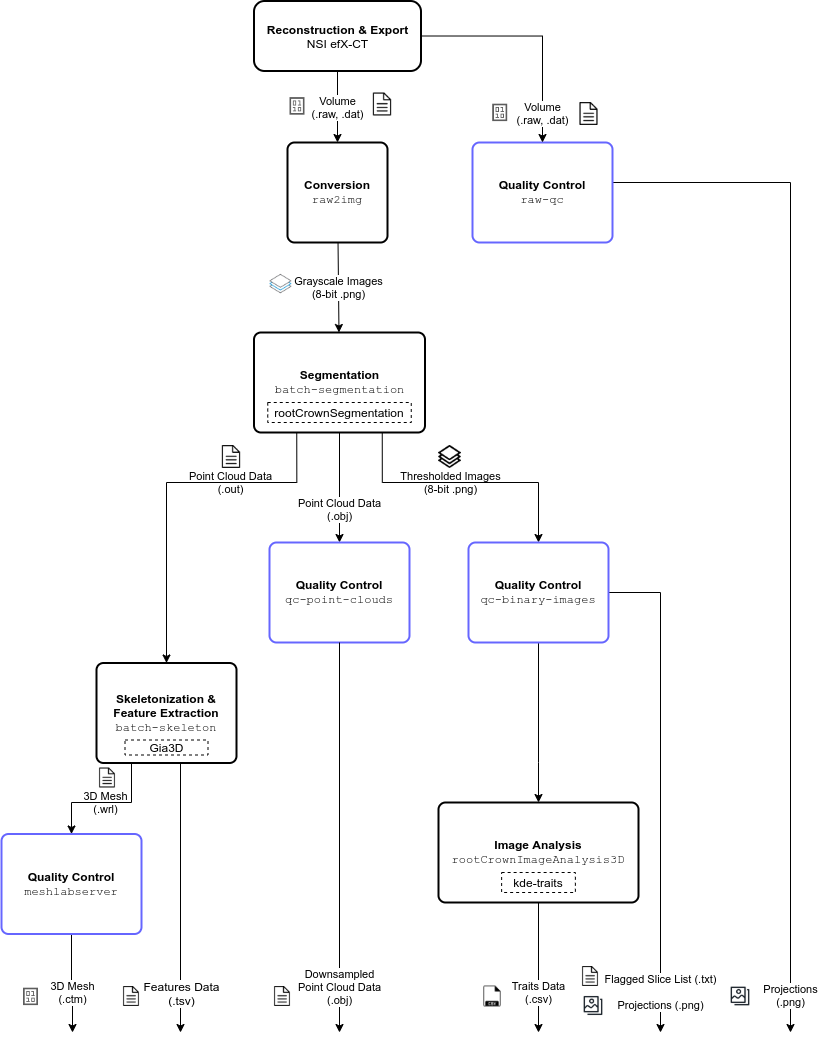

The diagram above was exported from draw.io. Its source (the exported page's mxGraphModel, read from the mxfile embedded in the PNG):
<mxGraphModel dx="303" dy="421" grid="1" gridSize="10" guides="1" tooltips="1" connect="1" arrows="1" fold="1" page="1" pageScale="1" pageWidth="850" pageHeight="1100" math="0" shadow="0">
  <root>
    <mxCell id="0" />
    <mxCell id="1" parent="0" />
    <mxCell id="ybVKh4Ytekjmg1EIASHK-2" value="Thresholded Images&lt;br&gt;(8-bit .png)" style="edgeStyle=orthogonalEdgeStyle;rounded=0;html=1;exitX=0.75;exitY=1;exitDx=0;exitDy=0;jettySize=auto;orthogonalLoop=1;labelBackgroundColor=none;entryX=0.5;entryY=0;entryDx=0;entryDy=0;" parent="1" source="k_vBvovbl_MHYppkK90B-12" target="ybVKh4Ytekjmg1EIASHK-1" edge="1">
      <mxGeometry x="-0.1119" relative="1" as="geometry">
        <mxPoint x="514" y="810" as="targetPoint" />
        <mxPoint x="391.75" y="571.5" as="sourcePoint" />
        <Array as="points">
          <mxPoint x="392" y="490" />
          <mxPoint x="548" y="490" />
        </Array>
        <mxPoint as="offset" />
      </mxGeometry>
    </mxCell>
    <mxCell id="k_vBvovbl_MHYppkK90B-1" value="" style="shape=image;html=1;verticalAlign=top;verticalLabelPosition=bottom;labelBackgroundColor=#ffffff;imageAspect=0;aspect=fixed;image=https://cdn2.iconfinder.com/data/icons/2-color-line/67/si-duo-stack-128.png" parent="1" vertex="1">
      <mxGeometry x="279" y="280" width="23" height="23" as="geometry" />
    </mxCell>
    <mxCell id="k_vBvovbl_MHYppkK90B-3" value="Volume&lt;br&gt;(.raw, .dat)" style="endArrow=classic;html=1;labelBackgroundColor=#ffffff;exitX=0.5;exitY=1;exitDx=0;exitDy=0;" parent="1" source="ybVKh4Ytekjmg1EIASHK-10" target="k_vBvovbl_MHYppkK90B-4" edge="1">
      <mxGeometry width="50" height="50" relative="1" as="geometry">
        <mxPoint x="347" y="-21.5" as="sourcePoint" />
        <mxPoint x="17" y="388" as="targetPoint" />
      </mxGeometry>
    </mxCell>
    <mxCell id="k_vBvovbl_MHYppkK90B-4" value="&lt;b&gt;Conversion&lt;/b&gt;&lt;br&gt;&lt;font face=&quot;Courier New&quot;&gt;raw2img&lt;/font&gt;" style="rounded=1;whiteSpace=wrap;html=1;absoluteArcSize=1;arcSize=14;strokeWidth=2;" parent="1" vertex="1">
      <mxGeometry x="297" y="150" width="100" height="100" as="geometry" />
    </mxCell>
    <mxCell id="k_vBvovbl_MHYppkK90B-9" value="Grayscale Images&lt;br&gt;(8-bit .png)" style="endArrow=classic;html=1;labelBackgroundColor=#ffffff;" parent="1" source="k_vBvovbl_MHYppkK90B-4" target="k_vBvovbl_MHYppkK90B-12" edge="1">
      <mxGeometry width="50" height="50" relative="1" as="geometry">
        <mxPoint x="187" y="389.5" as="sourcePoint" />
        <mxPoint x="273" y="390" as="targetPoint" />
      </mxGeometry>
    </mxCell>
    <mxCell id="k_vBvovbl_MHYppkK90B-11" value="" style="shape=image;html=1;verticalAlign=top;verticalLabelPosition=bottom;labelBackgroundColor=#ffffff;imageAspect=0;aspect=fixed;image=https://cdn0.iconfinder.com/data/icons/elysium-icons/24/Binary.png;strokeColor=#000000;fillColor=#AAAAAA;" parent="1" vertex="1">
      <mxGeometry x="297" y="103.5" width="20" height="20" as="geometry" />
    </mxCell>
    <mxCell id="k_vBvovbl_MHYppkK90B-13" value="Point Cloud Data&lt;br&gt;(.out)&lt;br&gt;" style="edgeStyle=orthogonalEdgeStyle;rounded=0;html=1;exitX=0.25;exitY=1;exitDx=0;exitDy=0;jettySize=auto;orthogonalLoop=1;labelBackgroundColor=none;" parent="1" source="k_vBvovbl_MHYppkK90B-12" target="k_vBvovbl_MHYppkK90B-18" edge="1">
      <mxGeometry x="-0.3553" relative="1" as="geometry">
        <mxPoint x="123" y="731.5" as="targetPoint" />
        <Array as="points">
          <mxPoint x="306" y="490" />
          <mxPoint x="176" y="490" />
        </Array>
        <mxPoint as="offset" />
      </mxGeometry>
    </mxCell>
    <mxCell id="k_vBvovbl_MHYppkK90B-14" value="" style="edgeStyle=orthogonalEdgeStyle;rounded=0;html=1;jettySize=auto;orthogonalLoop=1;labelBackgroundColor=none;exitX=0.5;exitY=1;exitDx=0;exitDy=0;" parent="1" source="ybVKh4Ytekjmg1EIASHK-1" target="k_vBvovbl_MHYppkK90B-19" edge="1">
      <mxGeometry relative="1" as="geometry">
        <mxPoint x="597.5" y="731.5" as="targetPoint" />
        <Array as="points">
          <mxPoint x="548.5" y="770" />
          <mxPoint x="548.5" y="770" />
        </Array>
      </mxGeometry>
    </mxCell>
    <mxCell id="k_vBvovbl_MHYppkK90B-31" value="Point Cloud Data&lt;br&gt;(.obj)&lt;br&gt;" style="edgeStyle=orthogonalEdgeStyle;rounded=0;html=1;jettySize=auto;orthogonalLoop=1;labelBackgroundColor=#ffffff;exitX=0.5;exitY=1;exitDx=0;exitDy=0;entryX=0.5;entryY=0;entryDx=0;entryDy=0;" parent="1" source="k_vBvovbl_MHYppkK90B-12" target="ybVKh4Ytekjmg1EIASHK-3" edge="1">
      <mxGeometry x="0.4118" relative="1" as="geometry">
        <mxPoint x="349" y="550" as="targetPoint" />
        <mxPoint x="349.5" y="571.5" as="sourcePoint" />
        <mxPoint as="offset" />
      </mxGeometry>
    </mxCell>
    <mxCell id="k_vBvovbl_MHYppkK90B-16" value="" style="shape=image;html=1;verticalAlign=top;verticalLabelPosition=bottom;labelBackgroundColor=#ffffff;imageAspect=0;aspect=fixed;image=https://cdn4.iconfinder.com/data/icons/basic-user-interface-elements/700/document-text-file-sheet-doc-128.png;strokeColor=#000000;strokeWidth=1;fillColor=#999999;" parent="1" vertex="1">
      <mxGeometry x="229.5" y="453" width="23" height="23" as="geometry" />
    </mxCell>
    <mxCell id="k_vBvovbl_MHYppkK90B-17" value="" style="shape=image;html=1;verticalAlign=top;verticalLabelPosition=bottom;labelBackgroundColor=#ffffff;imageAspect=0;aspect=fixed;image=https://cdn2.iconfinder.com/data/icons/interface-12/24/interface-28-128.png;strokeColor=#000000;strokeWidth=1;fillColor=#999999;" parent="1" vertex="1">
      <mxGeometry x="448" y="453" width="23" height="23" as="geometry" />
    </mxCell>
    <mxCell id="k_vBvovbl_MHYppkK90B-25" value="3D Mesh&lt;br&gt;(.wrl)" style="edgeStyle=orthogonalEdgeStyle;rounded=0;html=1;exitX=0.25;exitY=1;exitDx=0;exitDy=0;jettySize=auto;orthogonalLoop=1;labelBackgroundColor=none;" parent="1" source="k_vBvovbl_MHYppkK90B-18" target="k_vBvovbl_MHYppkK90B-35" edge="1">
      <mxGeometry relative="1" as="geometry">
        <mxPoint x="176" y="931.5" as="targetPoint" />
        <Array as="points">
          <mxPoint x="141" y="810" />
          <mxPoint x="81" y="810" />
        </Array>
      </mxGeometry>
    </mxCell>
    <mxCell id="k_vBvovbl_MHYppkK90B-26" value="Traits Data&lt;br&gt;(.csv)" style="edgeStyle=orthogonalEdgeStyle;rounded=0;html=1;jettySize=auto;orthogonalLoop=1;labelBackgroundColor=#ffffff;labelBorderColor=none;" parent="1" source="k_vBvovbl_MHYppkK90B-19" edge="1">
      <mxGeometry x="0.3846" relative="1" as="geometry">
        <mxPoint x="548" y="1040" as="targetPoint" />
        <mxPoint as="offset" />
      </mxGeometry>
    </mxCell>
    <mxCell id="k_vBvovbl_MHYppkK90B-19" value="&lt;b&gt;Image Analysis&lt;/b&gt;&lt;br&gt;&lt;font face=&quot;Courier New&quot;&gt;rootCrownImageAnalysis3D&lt;/font&gt;" style="rounded=1;whiteSpace=wrap;html=1;absoluteArcSize=1;arcSize=14;strokeWidth=2;" parent="1" vertex="1">
      <mxGeometry x="448" y="810" width="200" height="100" as="geometry" />
    </mxCell>
    <mxCell id="k_vBvovbl_MHYppkK90B-33" value="" style="shape=image;html=1;verticalAlign=top;verticalLabelPosition=bottom;labelBackgroundColor=#ffffff;imageAspect=0;aspect=fixed;image=https://cdn2.iconfinder.com/data/icons/file-formats-10/614/20_-_CSV-128.png;dashed=1;strokeColor=#000000;strokeWidth=1;fillColor=#999999;" parent="1" vertex="1">
      <mxGeometry x="488" y="990" width="28" height="28" as="geometry" />
    </mxCell>
    <mxCell id="k_vBvovbl_MHYppkK90B-36" value="3D Mesh&lt;br&gt;(.ctm)&lt;br&gt;" style="edgeStyle=orthogonalEdgeStyle;rounded=0;html=1;exitX=0.5;exitY=1;exitDx=0;exitDy=0;jettySize=auto;orthogonalLoop=1;labelBackgroundColor=#ffffff;" parent="1" source="k_vBvovbl_MHYppkK90B-35" edge="1">
      <mxGeometry x="0.196" relative="1" as="geometry">
        <mxPoint x="82" y="1040" as="targetPoint" />
        <mxPoint as="offset" />
      </mxGeometry>
    </mxCell>
    <mxCell id="k_vBvovbl_MHYppkK90B-35" value="&lt;b&gt;Quality Control&lt;/b&gt;&lt;br&gt;&lt;font face=&quot;Courier New&quot;&gt;meshlabserver&lt;/font&gt;" style="rounded=1;whiteSpace=wrap;html=1;absoluteArcSize=1;arcSize=14;strokeWidth=2;strokeColor=#6666FF;" parent="1" vertex="1">
      <mxGeometry x="11" y="841.5" width="140" height="100" as="geometry" />
    </mxCell>
    <mxCell id="k_vBvovbl_MHYppkK90B-37" value="" style="shape=image;html=1;verticalAlign=top;verticalLabelPosition=bottom;labelBackgroundColor=#ffffff;imageAspect=0;aspect=fixed;image=https://cdn0.iconfinder.com/data/icons/elysium-icons/24/Binary.png;strokeColor=#000000;fillColor=#AAAAAA;" parent="1" vertex="1">
      <mxGeometry x="30.5" y="994" width="20" height="20" as="geometry" />
    </mxCell>
    <mxCell id="k_vBvovbl_MHYppkK90B-42" value="" style="group" parent="1" vertex="1" connectable="0">
      <mxGeometry x="106" y="670.5" width="204.5" height="120" as="geometry" />
    </mxCell>
    <mxCell id="k_vBvovbl_MHYppkK90B-18" value="&lt;b&gt;Skeletonization &amp;amp; Feature Extraction&lt;/b&gt;&lt;br&gt;&lt;font face=&quot;Courier New&quot;&gt;batch-skeleton&lt;/font&gt;" style="rounded=1;whiteSpace=wrap;html=1;absoluteArcSize=1;arcSize=14;strokeWidth=2;" parent="k_vBvovbl_MHYppkK90B-42" vertex="1">
      <mxGeometry width="140" height="100" as="geometry" />
    </mxCell>
    <mxCell id="k_vBvovbl_MHYppkK90B-28" value="Gia3D" style="rounded=0;whiteSpace=wrap;html=1;strokeColor=#000000;strokeWidth=1;fillColor=#ffffff;dashed=1;" parent="k_vBvovbl_MHYppkK90B-42" vertex="1">
      <mxGeometry x="28.5" y="77" width="83" height="15" as="geometry" />
    </mxCell>
    <mxCell id="k_vBvovbl_MHYppkK90B-34" value="" style="shape=image;html=1;verticalAlign=top;verticalLabelPosition=bottom;labelBackgroundColor=#ffffff;imageAspect=0;aspect=fixed;image=https://cdn4.iconfinder.com/data/icons/basic-user-interface-elements/700/document-text-file-sheet-doc-128.png;strokeColor=#000000;strokeWidth=1;fillColor=#999999;" parent="k_vBvovbl_MHYppkK90B-42" vertex="1">
      <mxGeometry x="1" y="105" width="20" height="20" as="geometry" />
    </mxCell>
    <mxCell id="k_vBvovbl_MHYppkK90B-43" value="" style="group" parent="1" vertex="1" connectable="0">
      <mxGeometry x="263.5" y="340" width="273" height="110" as="geometry" />
    </mxCell>
    <mxCell id="k_vBvovbl_MHYppkK90B-12" value="&lt;b&gt;Segmentation&lt;/b&gt;&lt;br&gt;&lt;font face=&quot;Courier New&quot;&gt;batch-segmentation&lt;/font&gt;" style="rounded=1;whiteSpace=wrap;html=1;absoluteArcSize=1;arcSize=14;strokeWidth=2;" parent="k_vBvovbl_MHYppkK90B-43" vertex="1">
      <mxGeometry width="171" height="100" as="geometry" />
    </mxCell>
    <mxCell id="k_vBvovbl_MHYppkK90B-29" value="rootCrownSegmentation" style="rounded=0;whiteSpace=wrap;html=1;strokeColor=#000000;strokeWidth=1;dashed=1;" parent="k_vBvovbl_MHYppkK90B-43" vertex="1">
      <mxGeometry x="13.75" y="70" width="143.5" height="20" as="geometry" />
    </mxCell>
    <mxCell id="9OUSPWMbAFPMw91SV1NK-1" value="" style="shape=image;html=1;verticalAlign=top;verticalLabelPosition=bottom;labelBackgroundColor=#ffffff;imageAspect=0;aspect=fixed;image=https://cdn4.iconfinder.com/data/icons/basic-user-interface-elements/700/document-text-file-sheet-doc-128.png;strokeColor=#000000;strokeWidth=1;fillColor=#999999;" parent="1" vertex="1">
      <mxGeometry x="380.5" y="100.5" width="23" height="23" as="geometry" />
    </mxCell>
    <mxCell id="ZpPmxRZPqgA8vyz1pY-0-2" style="edgeStyle=orthogonalEdgeStyle;rounded=0;orthogonalLoop=1;jettySize=auto;html=1;exitX=0.5;exitY=1;exitDx=0;exitDy=0;" parent="1" source="k_vBvovbl_MHYppkK90B-18" edge="1">
      <mxGeometry relative="1" as="geometry">
        <mxPoint x="190" y="1040" as="targetPoint" />
        <Array as="points">
          <mxPoint x="190" y="771" />
        </Array>
      </mxGeometry>
    </mxCell>
    <mxCell id="ZpPmxRZPqgA8vyz1pY-0-3" value="Features Data&lt;br&gt;(.tsv)" style="text;html=1;resizable=0;points=[];align=center;verticalAlign=middle;labelBackgroundColor=#ffffff;" parent="ZpPmxRZPqgA8vyz1pY-0-2" vertex="1" connectable="0">
      <mxGeometry x="0.6958" y="1" relative="1" as="geometry">
        <mxPoint y="3.17" as="offset" />
      </mxGeometry>
    </mxCell>
    <mxCell id="ZpPmxRZPqgA8vyz1pY-0-4" value="" style="shape=image;html=1;verticalAlign=top;verticalLabelPosition=bottom;labelBackgroundColor=#ffffff;imageAspect=0;aspect=fixed;image=https://cdn4.iconfinder.com/data/icons/basic-user-interface-elements/700/document-text-file-sheet-doc-128.png;strokeColor=#000000;strokeWidth=1;fillColor=#999999;" parent="1" vertex="1">
      <mxGeometry x="131" y="994" width="20" height="20" as="geometry" />
    </mxCell>
    <mxCell id="ybVKh4Ytekjmg1EIASHK-7" style="edgeStyle=orthogonalEdgeStyle;rounded=0;orthogonalLoop=1;jettySize=auto;html=1;exitX=1;exitY=0.5;exitDx=0;exitDy=0;" parent="1" source="ybVKh4Ytekjmg1EIASHK-1" edge="1">
      <mxGeometry relative="1" as="geometry">
        <mxPoint x="670" y="1040" as="targetPoint" />
        <Array as="points">
          <mxPoint x="670" y="600" />
        </Array>
      </mxGeometry>
    </mxCell>
    <mxCell id="ybVKh4Ytekjmg1EIASHK-8" value="Flagged Slice List (.txt)&lt;br&gt;&lt;br&gt;Projections (.png)" style="edgeLabel;html=1;align=center;verticalAlign=middle;resizable=0;points=[];labelBackgroundColor=#ffffff;" parent="ybVKh4Ytekjmg1EIASHK-7" vertex="1" connectable="0">
      <mxGeometry x="0.695" y="1" relative="1" as="geometry">
        <mxPoint x="-1" y="35.019999999999996" as="offset" />
      </mxGeometry>
    </mxCell>
    <mxCell id="ybVKh4Ytekjmg1EIASHK-1" value="&lt;b&gt;Quality Control&lt;/b&gt;&lt;br&gt;&lt;font face=&quot;Courier New&quot;&gt;qc-binary-images&lt;/font&gt;" style="rounded=1;whiteSpace=wrap;html=1;absoluteArcSize=1;arcSize=14;strokeWidth=2;strokeColor=#6666FF;" parent="1" vertex="1">
      <mxGeometry x="478" y="550" width="140" height="100" as="geometry" />
    </mxCell>
    <mxCell id="ybVKh4Ytekjmg1EIASHK-3" value="&lt;b&gt;Quality Control&lt;/b&gt;&lt;br&gt;&lt;font face=&quot;Courier New&quot;&gt;qc-point-clouds&lt;/font&gt;" style="rounded=1;whiteSpace=wrap;html=1;absoluteArcSize=1;arcSize=14;strokeWidth=2;strokeColor=#6666FF;" parent="1" vertex="1">
      <mxGeometry x="279" y="550" width="140" height="100" as="geometry" />
    </mxCell>
    <mxCell id="ybVKh4Ytekjmg1EIASHK-4" value="Downsampled&lt;br&gt;Point Cloud Data&lt;br&gt;(.obj)" style="edgeStyle=orthogonalEdgeStyle;rounded=0;html=1;jettySize=auto;orthogonalLoop=1;labelBackgroundColor=#ffffff;exitX=0.5;exitY=1;exitDx=0;exitDy=0;" parent="1" source="ybVKh4Ytekjmg1EIASHK-3" edge="1">
      <mxGeometry x="0.7714" relative="1" as="geometry">
        <mxPoint x="349" y="1040" as="targetPoint" />
        <mxPoint x="400" y="780" as="sourcePoint" />
        <mxPoint as="offset" />
      </mxGeometry>
    </mxCell>
    <mxCell id="ybVKh4Ytekjmg1EIASHK-17" value="Projections&lt;br&gt;(.png)" style="edgeStyle=orthogonalEdgeStyle;rounded=0;orthogonalLoop=1;jettySize=auto;html=1;exitX=0.5;exitY=1;exitDx=0;exitDy=0;" parent="1" source="ybVKh4Ytekjmg1EIASHK-9" edge="1">
      <mxGeometry x="0.9361" relative="1" as="geometry">
        <mxPoint x="800" y="1040" as="targetPoint" />
        <Array as="points">
          <mxPoint x="610" y="190" />
          <mxPoint x="900" y="190" />
        </Array>
        <mxPoint as="offset" />
      </mxGeometry>
    </mxCell>
    <mxCell id="ybVKh4Ytekjmg1EIASHK-9" value="&lt;b&gt;Quality Control&lt;/b&gt;&lt;br&gt;&lt;font face=&quot;Courier New&quot;&gt;raw-qc&lt;/font&gt;" style="rounded=1;whiteSpace=wrap;html=1;absoluteArcSize=1;arcSize=14;strokeWidth=2;strokeColor=#6666FF;" parent="1" vertex="1">
      <mxGeometry x="482" y="150" width="140" height="100" as="geometry" />
    </mxCell>
    <mxCell id="ybVKh4Ytekjmg1EIASHK-16" value="&lt;meta charset=&quot;utf-8&quot;&gt;&lt;span style=&quot;color: rgb(0, 0, 0); font-family: helvetica; font-size: 11px; font-style: normal; font-weight: 400; letter-spacing: normal; text-align: center; text-indent: 0px; text-transform: none; word-spacing: 0px; background-color: rgb(255, 255, 255); display: inline; float: none;&quot;&gt;Volume&lt;/span&gt;&lt;br style=&quot;color: rgb(0, 0, 0); font-family: helvetica; font-size: 11px; font-style: normal; font-weight: 400; letter-spacing: normal; text-align: center; text-indent: 0px; text-transform: none; word-spacing: 0px;&quot;&gt;&lt;span style=&quot;color: rgb(0, 0, 0); font-family: helvetica; font-size: 11px; font-style: normal; font-weight: 400; letter-spacing: normal; text-align: center; text-indent: 0px; text-transform: none; word-spacing: 0px; background-color: rgb(255, 255, 255); display: inline; float: none;&quot;&gt;(.raw, .dat)&lt;/span&gt;" style="edgeStyle=orthogonalEdgeStyle;rounded=0;orthogonalLoop=1;jettySize=auto;html=1;exitX=1;exitY=0.5;exitDx=0;exitDy=0;entryX=0.5;entryY=0;entryDx=0;entryDy=0;" parent="1" source="ybVKh4Ytekjmg1EIASHK-10" target="ybVKh4Ytekjmg1EIASHK-9" edge="1">
      <mxGeometry x="0.7438" relative="1" as="geometry">
        <mxPoint as="offset" />
      </mxGeometry>
    </mxCell>
    <mxCell id="ybVKh4Ytekjmg1EIASHK-10" value="&lt;b&gt;Reconstruction &amp;amp; Export&lt;/b&gt;&lt;br&gt;NSI efX-CT" style="rounded=1;whiteSpace=wrap;html=1;strokeWidth=2;" parent="1" vertex="1">
      <mxGeometry x="263.5" y="8.5" width="167" height="70" as="geometry" />
    </mxCell>
    <mxCell id="ybVKh4Ytekjmg1EIASHK-11" value="" style="shape=image;html=1;verticalAlign=top;verticalLabelPosition=bottom;labelBackgroundColor=#ffffff;imageAspect=0;aspect=fixed;image=https://cdn4.iconfinder.com/data/icons/basic-ui-2-line/32/landscape-image-picture-photo-album-photos-128.png;strokeColor=#000000;strokeWidth=2;fillColor=#ffffff;" parent="1" vertex="1">
      <mxGeometry x="593" y="1003.5" width="20" height="20" as="geometry" />
    </mxCell>
    <mxCell id="ybVKh4Ytekjmg1EIASHK-14" value="" style="shape=image;html=1;verticalAlign=top;verticalLabelPosition=bottom;labelBackgroundColor=#ffffff;imageAspect=0;aspect=fixed;image=https://cdn4.iconfinder.com/data/icons/basic-user-interface-elements/700/document-text-file-sheet-doc-128.png;strokeColor=#000000;strokeWidth=1;fillColor=#999999;" parent="1" vertex="1">
      <mxGeometry x="590" y="974" width="20" height="20" as="geometry" />
    </mxCell>
    <mxCell id="ybVKh4Ytekjmg1EIASHK-15" value="" style="shape=image;html=1;verticalAlign=top;verticalLabelPosition=bottom;labelBackgroundColor=#ffffff;imageAspect=0;aspect=fixed;image=https://cdn4.iconfinder.com/data/icons/basic-ui-2-line/32/landscape-image-picture-photo-album-photos-128.png;strokeColor=#000000;strokeWidth=2;fillColor=#ffffff;" parent="1" vertex="1">
      <mxGeometry x="740" y="994" width="20" height="20" as="geometry" />
    </mxCell>
    <mxCell id="PMA-2vq3i6sVOfKT1WCc-5" value="" style="shape=image;html=1;verticalAlign=top;verticalLabelPosition=bottom;labelBackgroundColor=#ffffff;imageAspect=0;aspect=fixed;image=https://cdn0.iconfinder.com/data/icons/elysium-icons/24/Binary.png;strokeColor=#000000;fillColor=#AAAAAA;" parent="1" vertex="1">
      <mxGeometry x="499.75" y="110" width="20" height="20" as="geometry" />
    </mxCell>
    <mxCell id="PMA-2vq3i6sVOfKT1WCc-6" value="" style="shape=image;html=1;verticalAlign=top;verticalLabelPosition=bottom;labelBackgroundColor=#ffffff;imageAspect=0;aspect=fixed;image=https://cdn4.iconfinder.com/data/icons/basic-user-interface-elements/700/document-text-file-sheet-doc-128.png;strokeColor=#000000;strokeWidth=1;fillColor=#999999;" parent="1" vertex="1">
      <mxGeometry x="587" y="110" width="23" height="23" as="geometry" />
    </mxCell>
    <mxCell id="PMA-2vq3i6sVOfKT1WCc-7" value="" style="shape=image;html=1;verticalAlign=top;verticalLabelPosition=bottom;labelBackgroundColor=#ffffff;imageAspect=0;aspect=fixed;image=https://cdn4.iconfinder.com/data/icons/basic-user-interface-elements/700/document-text-file-sheet-doc-128.png;strokeColor=#000000;strokeWidth=1;fillColor=#999999;" parent="1" vertex="1">
      <mxGeometry x="282" y="994" width="20" height="20" as="geometry" />
    </mxCell>
    <mxCell id="EDCk8mlQiAEXCMviHzEg-1" value="kde-traits" style="rounded=0;whiteSpace=wrap;html=1;strokeColor=#000000;strokeWidth=1;dashed=1;" vertex="1" parent="1">
      <mxGeometry x="511.13" y="880" width="73.75" height="20" as="geometry" />
    </mxCell>
  </root>
</mxGraphModel>